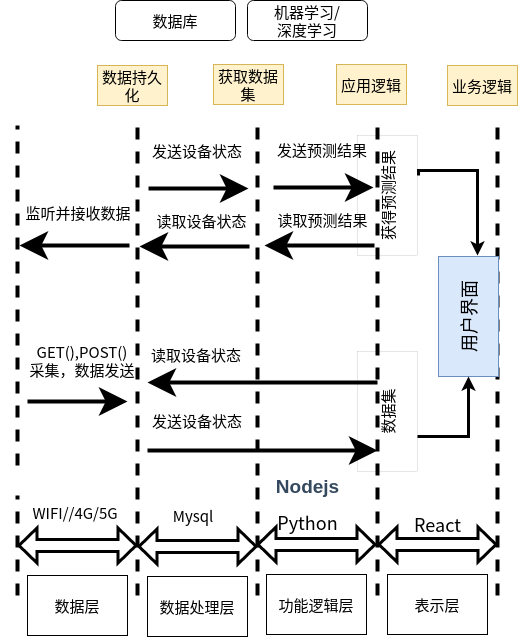

The diagram above was exported from draw.io. Its source (the exported page's mxGraphModel, read from the mxfile embedded in the PNG):
<mxGraphModel dx="1008" dy="644" grid="1" gridSize="10" guides="1" tooltips="1" connect="1" arrows="1" fold="1" page="1" pageScale="1" pageWidth="827" pageHeight="1169" math="0" shadow="0">
  <root>
    <mxCell id="0" />
    <mxCell id="1" parent="0" />
    <mxCell id="aRmf5WMD0noQ9_7rRjdc-31" value="" style="endArrow=none;html=1;rounded=0;dashed=1;dashPattern=1 2;fontSize=15;" edge="1" parent="1">
      <mxGeometry relative="1" as="geometry">
        <mxPoint x="347" y="563" as="sourcePoint" />
        <mxPoint x="347" y="563" as="targetPoint" />
      </mxGeometry>
    </mxCell>
    <mxCell id="aRmf5WMD0noQ9_7rRjdc-35" value="" style="endArrow=none;dashed=1;html=1;rounded=0;fontSize=15;strokeWidth=4;endSize=16;startSize=16;startArrow=none;" edge="1" parent="1">
      <mxGeometry width="50" height="50" relative="1" as="geometry">
        <mxPoint x="120" y="660" as="sourcePoint" />
        <mxPoint x="120" y="320" as="targetPoint" />
      </mxGeometry>
    </mxCell>
    <mxCell id="aRmf5WMD0noQ9_7rRjdc-36" value="" style="endArrow=none;dashed=1;html=1;rounded=0;fontSize=15;strokeWidth=4;endSize=16;startSize=16;" edge="1" parent="1">
      <mxGeometry width="50" height="50" relative="1" as="geometry">
        <mxPoint x="600" y="790" as="sourcePoint" />
        <mxPoint x="600" y="320" as="targetPoint" />
      </mxGeometry>
    </mxCell>
    <mxCell id="aRmf5WMD0noQ9_7rRjdc-37" value="" style="endArrow=none;dashed=1;html=1;rounded=0;fontSize=15;strokeWidth=4;endSize=16;startSize=16;" edge="1" parent="1">
      <mxGeometry width="50" height="50" relative="1" as="geometry">
        <mxPoint x="360" y="790" as="sourcePoint" />
        <mxPoint x="360" y="320" as="targetPoint" />
      </mxGeometry>
    </mxCell>
    <mxCell id="aRmf5WMD0noQ9_7rRjdc-38" value="" style="endArrow=none;dashed=1;html=1;rounded=0;fontSize=15;strokeWidth=4;endSize=16;startSize=16;" edge="1" parent="1">
      <mxGeometry width="50" height="50" relative="1" as="geometry">
        <mxPoint x="240" y="790" as="sourcePoint" />
        <mxPoint x="240" y="320" as="targetPoint" />
      </mxGeometry>
    </mxCell>
    <mxCell id="aRmf5WMD0noQ9_7rRjdc-39" value="" style="endArrow=none;dashed=1;html=1;rounded=0;fontSize=15;strokeWidth=4;endSize=16;startSize=16;" edge="1" parent="1">
      <mxGeometry width="50" height="50" relative="1" as="geometry">
        <mxPoint x="480" y="790" as="sourcePoint" />
        <mxPoint x="480" y="320" as="targetPoint" />
      </mxGeometry>
    </mxCell>
    <mxCell id="aRmf5WMD0noQ9_7rRjdc-40" value="" style="endArrow=classic;html=1;rounded=0;fontSize=15;startSize=16;endSize=16;strokeWidth=4;" edge="1" parent="1">
      <mxGeometry width="50" height="50" relative="1" as="geometry">
        <mxPoint x="130" y="596" as="sourcePoint" />
        <mxPoint x="230" y="596" as="targetPoint" />
        <Array as="points">
          <mxPoint x="180" y="596" />
        </Array>
      </mxGeometry>
    </mxCell>
    <mxCell id="aRmf5WMD0noQ9_7rRjdc-42" value="" style="endArrow=classic;html=1;rounded=0;fontSize=15;startSize=16;endSize=16;strokeWidth=4;" edge="1" parent="1">
      <mxGeometry width="50" height="50" relative="1" as="geometry">
        <mxPoint x="232" y="440" as="sourcePoint" />
        <mxPoint x="122" y="440" as="targetPoint" />
      </mxGeometry>
    </mxCell>
    <mxCell id="aRmf5WMD0noQ9_7rRjdc-43" value="监听并接收数据" style="text;html=1;strokeColor=none;fillColor=none;align=center;verticalAlign=middle;whiteSpace=wrap;rounded=0;fontSize=15;" vertex="1" parent="1">
      <mxGeometry x="126" y="392" width="110" height="30" as="geometry" />
    </mxCell>
    <mxCell id="aRmf5WMD0noQ9_7rRjdc-44" value="GET(),POST()&lt;br&gt;&lt;div&gt;采集，数据发送&lt;/div&gt;" style="text;html=1;strokeColor=none;fillColor=none;align=center;verticalAlign=middle;whiteSpace=wrap;rounded=0;fontSize=15;" vertex="1" parent="1">
      <mxGeometry x="130" y="540" width="110" height="30" as="geometry" />
    </mxCell>
    <mxCell id="aRmf5WMD0noQ9_7rRjdc-45" value="" style="shape=flexArrow;endArrow=classic;startArrow=classic;html=1;rounded=0;fontSize=15;startSize=5;endSize=5;strokeWidth=3;" edge="1" parent="1">
      <mxGeometry width="100" height="100" relative="1" as="geometry">
        <mxPoint x="120" y="740" as="sourcePoint" />
        <mxPoint x="240" y="740" as="targetPoint" />
      </mxGeometry>
    </mxCell>
    <mxCell id="aRmf5WMD0noQ9_7rRjdc-47" value="" style="endArrow=none;dashed=1;html=1;rounded=0;fontSize=15;strokeWidth=4;endSize=16;startSize=16;" edge="1" parent="1">
      <mxGeometry width="50" height="50" relative="1" as="geometry">
        <mxPoint x="120" y="790" as="sourcePoint" />
        <mxPoint x="120" y="690" as="targetPoint" />
      </mxGeometry>
    </mxCell>
    <mxCell id="aRmf5WMD0noQ9_7rRjdc-48" value="WIFI//4G/5G" style="text;html=1;strokeColor=none;fillColor=none;align=center;verticalAlign=middle;whiteSpace=wrap;rounded=0;fontSize=15;" vertex="1" parent="1">
      <mxGeometry x="138" y="692" width="80" height="30" as="geometry" />
    </mxCell>
    <mxCell id="aRmf5WMD0noQ9_7rRjdc-50" value="数据层" style="rounded=0;whiteSpace=wrap;html=1;fontSize=15;" vertex="1" parent="1">
      <mxGeometry x="130" y="770" width="100" height="60" as="geometry" />
    </mxCell>
    <mxCell id="aRmf5WMD0noQ9_7rRjdc-51" value="" style="endArrow=classic;html=1;rounded=0;fontSize=15;startSize=16;endSize=16;strokeWidth=4;" edge="1" parent="1">
      <mxGeometry width="50" height="50" relative="1" as="geometry">
        <mxPoint x="250" y="645" as="sourcePoint" />
        <mxPoint x="480" y="645" as="targetPoint" />
        <Array as="points">
          <mxPoint x="300" y="645" />
        </Array>
      </mxGeometry>
    </mxCell>
    <mxCell id="aRmf5WMD0noQ9_7rRjdc-52" value="" style="endArrow=classic;html=1;rounded=0;fontSize=15;startSize=16;endSize=16;strokeWidth=4;" edge="1" parent="1">
      <mxGeometry width="50" height="50" relative="1" as="geometry">
        <mxPoint x="352" y="441" as="sourcePoint" />
        <mxPoint x="242" y="441" as="targetPoint" />
      </mxGeometry>
    </mxCell>
    <mxCell id="aRmf5WMD0noQ9_7rRjdc-53" value="发送设备状态" style="text;html=1;strokeColor=none;fillColor=none;align=center;verticalAlign=middle;whiteSpace=wrap;rounded=0;fontSize=15;" vertex="1" parent="1">
      <mxGeometry x="250" y="330" width="100" height="30" as="geometry" />
    </mxCell>
    <mxCell id="aRmf5WMD0noQ9_7rRjdc-54" value="发送设备状态" style="text;html=1;strokeColor=none;fillColor=none;align=center;verticalAlign=middle;whiteSpace=wrap;rounded=0;fontSize=15;" vertex="1" parent="1">
      <mxGeometry x="250" y="600" width="100" height="30" as="geometry" />
    </mxCell>
    <mxCell id="aRmf5WMD0noQ9_7rRjdc-55" value="" style="shape=flexArrow;endArrow=classic;startArrow=classic;html=1;rounded=0;fontSize=15;startSize=5;endSize=5;strokeWidth=3;" edge="1" parent="1">
      <mxGeometry width="100" height="100" relative="1" as="geometry">
        <mxPoint x="240" y="741" as="sourcePoint" />
        <mxPoint x="360" y="741" as="targetPoint" />
      </mxGeometry>
    </mxCell>
    <mxCell id="aRmf5WMD0noQ9_7rRjdc-56" value="&lt;div&gt;Mysql&lt;/div&gt;" style="text;html=1;strokeColor=none;fillColor=none;align=center;verticalAlign=middle;whiteSpace=wrap;rounded=0;fontSize=15;" vertex="1" parent="1">
      <mxGeometry x="256" y="695" width="80" height="30" as="geometry" />
    </mxCell>
    <mxCell id="aRmf5WMD0noQ9_7rRjdc-57" value="数据处理层" style="rounded=0;whiteSpace=wrap;html=1;fontSize=15;" vertex="1" parent="1">
      <mxGeometry x="250" y="771" width="100" height="60" as="geometry" />
    </mxCell>
    <mxCell id="aRmf5WMD0noQ9_7rRjdc-58" value="" style="endArrow=classic;html=1;rounded=0;fontSize=15;startSize=16;endSize=16;strokeWidth=4;" edge="1" parent="1">
      <mxGeometry width="50" height="50" relative="1" as="geometry">
        <mxPoint x="251" y="383" as="sourcePoint" />
        <mxPoint x="351" y="383" as="targetPoint" />
        <Array as="points">
          <mxPoint x="301" y="383" />
        </Array>
      </mxGeometry>
    </mxCell>
    <mxCell id="aRmf5WMD0noQ9_7rRjdc-59" value="读取设备状态" style="text;html=1;strokeColor=none;fillColor=none;align=center;verticalAlign=middle;whiteSpace=wrap;rounded=0;fontSize=15;" vertex="1" parent="1">
      <mxGeometry x="250" y="400" width="109" height="30" as="geometry" />
    </mxCell>
    <mxCell id="aRmf5WMD0noQ9_7rRjdc-62" value="数据持久化" style="text;html=1;strokeColor=#d6b656;fillColor=#fff2cc;align=center;verticalAlign=middle;whiteSpace=wrap;rounded=0;fontSize=15;" vertex="1" parent="1">
      <mxGeometry x="200" y="260" width="70" height="40" as="geometry" />
    </mxCell>
    <mxCell id="aRmf5WMD0noQ9_7rRjdc-63" value="" style="endArrow=classic;html=1;rounded=0;fontSize=15;startSize=16;endSize=16;strokeWidth=4;" edge="1" parent="1">
      <mxGeometry width="50" height="50" relative="1" as="geometry">
        <mxPoint x="480" y="577" as="sourcePoint" />
        <mxPoint x="250" y="577" as="targetPoint" />
        <Array as="points">
          <mxPoint x="299" y="577" />
        </Array>
      </mxGeometry>
    </mxCell>
    <mxCell id="aRmf5WMD0noQ9_7rRjdc-64" value="读取设备状态" style="text;html=1;strokeColor=none;fillColor=none;align=center;verticalAlign=middle;whiteSpace=wrap;rounded=0;fontSize=15;" vertex="1" parent="1">
      <mxGeometry x="249" y="534" width="100" height="30" as="geometry" />
    </mxCell>
    <mxCell id="aRmf5WMD0noQ9_7rRjdc-65" value="获取数据集" style="text;html=1;strokeColor=#d6b656;fillColor=#fff2cc;align=center;verticalAlign=middle;whiteSpace=wrap;rounded=0;fontSize=15;" vertex="1" parent="1">
      <mxGeometry x="316" y="259" width="70" height="40" as="geometry" />
    </mxCell>
    <mxCell id="aRmf5WMD0noQ9_7rRjdc-66" value="应用逻辑" style="text;html=1;strokeColor=#d6b656;fillColor=#fff2cc;align=center;verticalAlign=middle;whiteSpace=wrap;rounded=0;fontSize=15;" vertex="1" parent="1">
      <mxGeometry x="439" y="259" width="70" height="40" as="geometry" />
    </mxCell>
    <mxCell id="aRmf5WMD0noQ9_7rRjdc-67" value="业务逻辑" style="text;html=1;strokeColor=#d6b656;fillColor=#fff2cc;align=center;verticalAlign=middle;whiteSpace=wrap;rounded=0;fontSize=15;" vertex="1" parent="1">
      <mxGeometry x="550" y="260" width="70" height="40" as="geometry" />
    </mxCell>
    <mxCell id="aRmf5WMD0noQ9_7rRjdc-68" value="数据库" style="rounded=1;whiteSpace=wrap;html=1;fontSize=15;" vertex="1" parent="1">
      <mxGeometry x="218" y="195" width="120" height="40" as="geometry" />
    </mxCell>
    <mxCell id="aRmf5WMD0noQ9_7rRjdc-70" value="&lt;div&gt;机器学习/&lt;/div&gt;&lt;div&gt;深度学习&lt;br&gt;&lt;/div&gt;" style="rounded=1;whiteSpace=wrap;html=1;fontSize=15;" vertex="1" parent="1">
      <mxGeometry x="350" y="195" width="120" height="40" as="geometry" />
    </mxCell>
    <mxCell id="aRmf5WMD0noQ9_7rRjdc-72" value="" style="shape=flexArrow;endArrow=classic;startArrow=classic;html=1;rounded=0;fontSize=15;startSize=5;endSize=5;strokeWidth=3;" edge="1" parent="1">
      <mxGeometry width="100" height="100" relative="1" as="geometry">
        <mxPoint x="359" y="739" as="sourcePoint" />
        <mxPoint x="479" y="739" as="targetPoint" />
      </mxGeometry>
    </mxCell>
    <mxCell id="aRmf5WMD0noQ9_7rRjdc-73" value="功能逻辑层" style="rounded=0;whiteSpace=wrap;html=1;fontSize=15;" vertex="1" parent="1">
      <mxGeometry x="369" y="769" width="100" height="60" as="geometry" />
    </mxCell>
    <mxCell id="aRmf5WMD0noQ9_7rRjdc-74" value="" style="shape=flexArrow;endArrow=classic;startArrow=classic;html=1;rounded=0;fontSize=15;startSize=5;endSize=5;strokeWidth=3;" edge="1" parent="1">
      <mxGeometry width="100" height="100" relative="1" as="geometry">
        <mxPoint x="480" y="739" as="sourcePoint" />
        <mxPoint x="600" y="739" as="targetPoint" />
      </mxGeometry>
    </mxCell>
    <mxCell id="aRmf5WMD0noQ9_7rRjdc-75" value="表示层" style="rounded=0;whiteSpace=wrap;html=1;fontSize=15;" vertex="1" parent="1">
      <mxGeometry x="490" y="769" width="100" height="60" as="geometry" />
    </mxCell>
    <mxCell id="aRmf5WMD0noQ9_7rRjdc-76" value="" style="endArrow=classic;html=1;rounded=0;fontSize=15;startSize=16;endSize=16;strokeWidth=4;" edge="1" parent="1">
      <mxGeometry width="50" height="50" relative="1" as="geometry">
        <mxPoint x="477" y="440" as="sourcePoint" />
        <mxPoint x="367" y="440" as="targetPoint" />
      </mxGeometry>
    </mxCell>
    <mxCell id="aRmf5WMD0noQ9_7rRjdc-77" value="发送预测结果" style="text;html=1;strokeColor=none;fillColor=none;align=center;verticalAlign=middle;whiteSpace=wrap;rounded=0;fontSize=15;" vertex="1" parent="1">
      <mxGeometry x="375" y="329" width="100" height="30" as="geometry" />
    </mxCell>
    <mxCell id="aRmf5WMD0noQ9_7rRjdc-78" value="" style="endArrow=classic;html=1;rounded=0;fontSize=15;startSize=16;endSize=16;strokeWidth=4;" edge="1" parent="1">
      <mxGeometry width="50" height="50" relative="1" as="geometry">
        <mxPoint x="376" y="382" as="sourcePoint" />
        <mxPoint x="476" y="382" as="targetPoint" />
        <Array as="points">
          <mxPoint x="426" y="382" />
        </Array>
      </mxGeometry>
    </mxCell>
    <mxCell id="aRmf5WMD0noQ9_7rRjdc-79" value="读取预测结果" style="text;html=1;strokeColor=none;fillColor=none;align=center;verticalAlign=middle;whiteSpace=wrap;rounded=0;fontSize=15;" vertex="1" parent="1">
      <mxGeometry x="371" y="399" width="109" height="30" as="geometry" />
    </mxCell>
    <mxCell id="aRmf5WMD0noQ9_7rRjdc-82" value="获得预测结果" style="rounded=0;whiteSpace=wrap;html=1;fontSize=15;rotation=-90;fillColor=none;strokeWidth=0;" vertex="1" parent="1">
      <mxGeometry x="430" y="360" width="120" height="60" as="geometry" />
    </mxCell>
    <mxCell id="aRmf5WMD0noQ9_7rRjdc-83" value="数据集" style="rounded=0;whiteSpace=wrap;html=1;fontSize=15;rotation=-90;fillColor=none;strokeWidth=0;" vertex="1" parent="1">
      <mxGeometry x="430" y="576" width="120" height="60" as="geometry" />
    </mxCell>
    <mxCell id="aRmf5WMD0noQ9_7rRjdc-84" value="&lt;div style=&quot;font-size: 18px;&quot;&gt;&lt;font style=&quot;font-size: 18px;&quot;&gt;用户界面&lt;/font&gt;&lt;/div&gt;" style="rounded=0;whiteSpace=wrap;html=1;fontSize=15;rotation=-90;fillColor=#dae8fc;strokeColor=#6c8ebf;" vertex="1" parent="1">
      <mxGeometry x="511" y="481" width="120" height="60" as="geometry" />
    </mxCell>
    <mxCell id="aRmf5WMD0noQ9_7rRjdc-86" value="" style="edgeStyle=elbowEdgeStyle;elbow=vertical;endArrow=classic;html=1;rounded=0;fontSize=15;startSize=5;endSize=5;strokeWidth=3;exitX=0.667;exitY=1.017;exitDx=0;exitDy=0;exitPerimeter=0;" edge="1" parent="1" source="aRmf5WMD0noQ9_7rRjdc-82">
      <mxGeometry width="50" height="50" relative="1" as="geometry">
        <mxPoint x="540" y="415" as="sourcePoint" />
        <mxPoint x="580" y="450" as="targetPoint" />
        <Array as="points">
          <mxPoint x="574" y="365" />
        </Array>
      </mxGeometry>
    </mxCell>
    <mxCell id="aRmf5WMD0noQ9_7rRjdc-87" value="" style="edgeStyle=segmentEdgeStyle;endArrow=classic;html=1;rounded=0;fontSize=15;startSize=5;endSize=5;strokeWidth=3;entryX=0;entryY=0.5;entryDx=0;entryDy=0;" edge="1" parent="1" target="aRmf5WMD0noQ9_7rRjdc-84">
      <mxGeometry width="50" height="50" relative="1" as="geometry">
        <mxPoint x="520" y="631" as="sourcePoint" />
        <mxPoint x="570" y="581" as="targetPoint" />
      </mxGeometry>
    </mxCell>
    <mxCell id="L_S-ZPCXgYtxhshwjqxs-1" value="React" style="text;html=1;align=center;verticalAlign=middle;resizable=0;points=[];autosize=1;strokeColor=none;fillColor=none;fontSize=18;" vertex="1" parent="1">
      <mxGeometry x="505" y="699" width="70" height="40" as="geometry" />
    </mxCell>
    <mxCell id="L_S-ZPCXgYtxhshwjqxs-2" value="&lt;h3 style=&quot;box-sizing: border-box; outline: currentcolor none 0px; margin: 30px 0px 15px; padding: 0px; font-weight: 700; font-family: &amp;quot;Helvetica Neue&amp;quot;, Helvetica, Arial, &amp;quot;Microsoft Yahei&amp;quot;, &amp;quot;Hiragino Sans GB&amp;quot;, &amp;quot;Heiti SC&amp;quot;, &amp;quot;WenQuanYi Micro Hei&amp;quot;, sans-serif; font-size: 19px; color: rgb(52, 73, 94); line-height: 1.1; overflow-wrap: break-word; font-style: normal; font-variant-ligatures: normal; font-variant-caps: normal; letter-spacing: normal; text-align: start; text-indent: 0px; text-transform: none; word-spacing: 0px; -webkit-text-stroke-width: 0px; background-color: rgb(255, 255, 255); text-decoration-thickness: initial; text-decoration-style: initial; text-decoration-color: initial;&quot;&gt;&lt;font style=&quot;font-size: 19px;&quot;&gt;Nodejs&lt;/font&gt;&lt;/h3&gt;&lt;div&gt;Python&lt;br&gt;&lt;/div&gt;" style="text;html=1;align=center;verticalAlign=middle;resizable=0;points=[];autosize=1;strokeColor=none;fillColor=none;fontSize=18;" vertex="1" parent="1">
      <mxGeometry x="365" y="634" width="90" height="100" as="geometry" />
    </mxCell>
  </root>
</mxGraphModel>